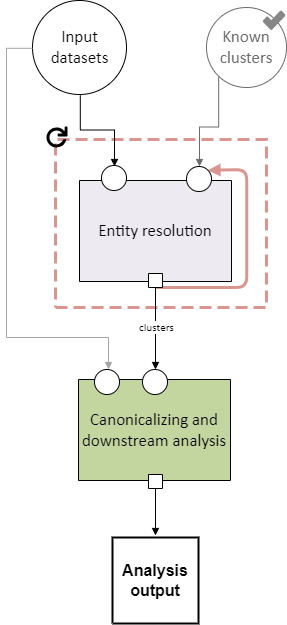

The diagram above was exported from draw.io. Its source (the exported page's mxGraphModel, read from the mxfile embedded in the PNG):
<mxGraphModel dx="1781" dy="946" grid="1" gridSize="10" guides="1" tooltips="1" connect="1" arrows="1" fold="1" page="1" pageScale="1" pageWidth="850" pageHeight="1100" math="0" shadow="0">
  <root>
    <mxCell id="0" />
    <mxCell id="1" parent="0" />
    <UserObject label="&lt;font face=&quot;Calibri&quot; style=&quot;font-size: 16.93px; color: rgb(107, 107, 107);&quot;&gt;Known clusters&lt;/font&gt;" tags="Background" id="15">
      <mxCell style="vsdxID=1104;fillColor=#ffffff;gradientColor=none;shape=stencil(rVFBDsIwDHtNj5VCK14wxj8ilm0VZZ3SAuX3tAoIBhwQ4mbHjhMlyjZxxJmUgZg47OnsujQqu1HGuGkkdqkgZVtlmz4wDRyOUyd8xuqs6BBONSFLH9QOAxdha6FbcSLvisR5oQEvvfegFXyMgqwxu6g5JEwuTIupHnkgXcbo3uNwyxEpnonmt/Ivi/1nLfhirQIeZ+6d9/KlZ/31LaUkL7XtFQ==);strokeColor=#6B6B6B;points=[[0.5,0,0],[0.5,0.5,0],[0,0.5,0],[0.5,1,0],[1,0.5,0],[0.15,0.85,0],[0.85,0.85,0],[0.85,0.15,0],[0.15,0.15,0]];labelBackgroundColor=none;rounded=0;html=1;whiteSpace=wrap;fontColor=#6B6B6B;" parent="1" vertex="1">
        <mxGeometry x="320" y="50" width="80" height="80" as="geometry" />
      </mxCell>
    </UserObject>
    <UserObject label="" tags="Background" id="C3QM8BxVhWmc8vrLjDEi-65">
      <mxCell style="vsdxID=1108;fillColor=none;gradientColor=none;shape=stencil(nZBLDoAgDERP0z3SIyjew0SURgSD+Lu9kMZoXLhwN9O+tukAlrNpJg1SzDH4QW/URgNYgZTkjA4UkwJUgGXng+6DX1zLfmoymdXo17xh5zmRJ6Q42BWCfc2oJfdAr+Yv+AP9Cb7OJ3H/2JG1HNGz/84klThPVCc=);dashed=1;dashPattern=4.00 2.00;strokeColor=#d9958f;strokeWidth=3;points=[[0.5,1,0],[1,0.5,0],[0.5,0,0],[0,0.5,0],[0.5,0.5,0]];labelBackgroundColor=none;rounded=0;html=1;whiteSpace=wrap;" parent="1" vertex="1">
        <mxGeometry x="169" y="182" width="211" height="168" as="geometry" />
      </mxCell>
    </UserObject>
    <UserObject label="" tags="Connector" id="57">
      <mxCell style="vsdxID=1148;edgeStyle=none;startArrow=none;endArrow=block;startSize=5;endSize=5;strokeColor=#d9958f;spacingTop=0;spacingBottom=0;spacingLeft=0;spacingRight=0;verticalAlign=middle;html=1;labelBackgroundColor=#ffffff;rounded=1;entryX=0.85;entryY=0.15;entryDx=0;entryDy=0;entryPerimeter=0;strokeWidth=3;curved=0;" parent="1" target="23" edge="1">
        <mxGeometry relative="1" as="geometry">
          <mxPoint y="-1" as="offset" />
          <Array as="points">
            <mxPoint x="360.19" y="330" />
            <mxPoint x="360.19" y="212.01" />
          </Array>
          <mxPoint x="269" y="330" as="sourcePoint" />
        </mxGeometry>
      </mxCell>
    </UserObject>
    <UserObject label="" tags="Background" id="10">
      <mxCell style="vsdxID=2;fillColor=#ffffff;gradientColor=none;shape=stencil(rVFBDsIwDHtNj5VCK14wxj8ilm0VZZ3SAuX3tAoIBhwQ4mbHjhMlyjZxxJmUgZg47OnsujQqu1HGuGkkdqkgZVtlmz4wDRyOUyd8xuqs6BBONSFLH9QOAxdha6FbcSLvisR5oQEvvfegFXyMgqwxu6g5JEwuTIupHnkgXcbo3uNwyxEpnonmt/Ivi/1nLfhirQIeZ+6d9/KlZ/31LaUkL7XtFQ==);strokeColor=#000000;points=[[0.5,0,0],[0.5,0.5,0],[0,0.5,0],[0.5,1,0],[1,0.5,0],[0.15,0.85,0],[0.85,0.85,0],[0.85,0.15,0],[0.15,0.15,0]];labelBackgroundColor=none;rounded=0;html=1;whiteSpace=wrap;" parent="1" vertex="1">
        <mxGeometry x="146" y="43" width="94" height="94" as="geometry" />
      </mxCell>
    </UserObject>
    <mxCell id="11" value="&lt;div style=&quot;font-size: 1px&quot;&gt;&lt;font style=&quot;font-size:16.93px;font-family:Calibri;color:#000000;direction:ltr;letter-spacing:0px;line-height:120%;opacity:1&quot;&gt;Input datasets&lt;br/&gt;&lt;/font&gt;&lt;/div&gt;" style="text;vsdxID=2;fillColor=none;gradientColor=none;strokeColor=none;points=[[0.5,0,0],[0.5,0.5,0],[0,0.5,0],[0.5,1,0],[1,0.5,0],[0.15,0.85,0],[0.85,0.85,0],[0.85,0.15,0],[0.15,0.15,0]];labelBackgroundColor=none;rounded=0;html=1;whiteSpace=wrap;verticalAlign=middle;align=center;overflow=width;;html=1;" parent="10" vertex="1">
      <mxGeometry x="5.9028813559322035" y="11.407457627118644" width="82.59254237288135" height="70.78677966101695" as="geometry" />
    </mxCell>
    <UserObject label="" tags="Background" id="21">
      <mxCell style="vsdxID=1127;fillColor=none;gradientColor=none;strokeColor=none;strokeWidth=2;points=[];labelBackgroundColor=none;rounded=0;html=1;whiteSpace=wrap;" parent="1" vertex="1">
        <mxGeometry x="193" y="209" width="164" height="126" as="geometry" />
      </mxCell>
    </UserObject>
    <mxCell id="27" value="&lt;div style=&quot;font-size: 1px&quot;&gt;&lt;/div&gt;" style="text;vsdxID=1127;fillColor=none;gradientColor=none;strokeColor=none;strokeWidth=2;points=[];labelBackgroundColor=none;rounded=0;html=1;whiteSpace=wrap;verticalAlign=middle;align=center;overflow=width;;html=1;" parent="21" vertex="1">
      <mxGeometry y="-0.03" width="164.05" height="126.03" as="geometry" />
    </mxCell>
    <mxCell id="22" value="&lt;div style=&quot;font-size: 1px&quot;&gt;&lt;font style=&quot;font-size: 16.93px; font-family: Calibri; color: rgb(0, 0, 0); direction: ltr; letter-spacing: 0px; line-height: 120%; opacity: 1;&quot;&gt;Entity resolution&lt;br&gt;&lt;/font&gt;&lt;/div&gt;" style="verticalAlign=middle;align=center;overflow=width;vsdxID=181;fillColor=#eeeaf2;gradientColor=none;shape=stencil(nZBLDoAgDERP0z3SIyjew0SURgSD+Lu9kMZoXLhwN9O+tukAlrNpJg1SzDH4QW/URgNYgZTkjA4UkwJUgGXng+6DX1zLfmoymdXo17xh5zmRJ6Q42BWCfc2oJfdAr+Yv+AP9Cb7OJ3H/2JG1HNGz/84klThPVCc=);strokeColor=#000000;points=[[0.5,1,0],[1,0.5,0],[0.5,0,0],[0,0.5,0],[0.5,0.5,0]];labelBackgroundColor=none;rounded=0;html=1;whiteSpace=wrap;" parent="21" vertex="1">
      <mxGeometry y="14" width="152" height="101" as="geometry" />
    </mxCell>
    <mxCell id="23" style="vsdxID=1123;fillColor=#ffffff;gradientColor=none;shape=stencil(vVFBDgIhDHwNRxKE+IJ1/Ufjll0iLpuCLv5eSDWKevLgbaYznTatMF2cYEGhVUwUjri6IU3C7ITWbp6QXCpImF6YzgbCkcJ5HpgvUJ0VncKlJmTuU7VDqyuzLdM9O4EORaLcaIpa7yNoo75GqSwhuygpJEguzM1UDzSiLGOk9TDec1iKK+LyUf5lsf+tVcDzzNZ5z1961d/fUkr8UtPfAA==);strokeColor=#000000;points=[[0.5,0,0],[0.5,0.5,0],[0,0.5,0],[0.5,1,0],[1,0.5,0],[0.15,0.85,0],[0.85,0.85,0],[0.85,0.15,0],[0.15,0.15,0]];labelBackgroundColor=none;rounded=0;html=1;whiteSpace=wrap;" parent="21" vertex="1">
      <mxGeometry x="107" width="25" height="25" as="geometry" />
    </mxCell>
    <mxCell id="24" value="&lt;div style=&quot;font-size: 1px&quot;&gt;&lt;/div&gt;" style="text;vsdxID=1123;fillColor=none;gradientColor=none;strokeColor=none;points=[[0.5,0,0],[0.5,0.5,0],[0,0.5,0],[0.5,1,0],[1,0.5,0],[0.15,0.85,0],[0.85,0.85,0],[0.85,0.15,0],[0.15,0.15,0]];labelBackgroundColor=none;rounded=0;html=1;whiteSpace=wrap;verticalAlign=middle;align=center;overflow=width;;html=1;" parent="23" vertex="1">
      <mxGeometry x="1.59" y="2.78" width="22.23" height="19.05" as="geometry" />
    </mxCell>
    <mxCell id="25" style="vsdxID=1125;fillColor=#ffffff;gradientColor=none;shape=stencil(vVFBDgIhDHwNRxKE+IJ1/Ufjll0iLpuCLv5eSDWKevLgbaYznTatMF2cYEGhVUwUjri6IU3C7ITWbp6QXCpImF6YzgbCkcJ5HpgvUJ0VncKlJmTuU7VDqyuzLdM9O4EORaLcaIpa7yNoo75GqSwhuygpJEguzM1UDzSiLGOk9TDec1iKK+LyUf5lsf+tVcDzzNZ5z1961d/fUkr8UtPfAA==);strokeColor=#000000;points=[[0.5,0,0],[0.5,0.5,0],[0,0.5,0],[0.5,1,0],[1,0.5,0],[0.15,0.85,0],[0.85,0.85,0],[0.85,0.15,0],[0.15,0.15,0]];labelBackgroundColor=none;rounded=0;html=1;whiteSpace=wrap;" parent="21" vertex="1">
      <mxGeometry x="22" y="-1" width="25" height="25" as="geometry" />
    </mxCell>
    <mxCell id="26" value="&lt;div style=&quot;font-size: 1px&quot;&gt;&lt;/div&gt;" style="text;vsdxID=1125;fillColor=none;gradientColor=none;strokeColor=none;points=[[0.5,0,0],[0.5,0.5,0],[0,0.5,0],[0.5,1,0],[1,0.5,0],[0.15,0.85,0],[0.85,0.85,0],[0.85,0.15,0],[0.15,0.15,0]];labelBackgroundColor=none;rounded=0;html=1;whiteSpace=wrap;verticalAlign=middle;align=center;overflow=width;;html=1;" parent="25" vertex="1">
      <mxGeometry x="1.59" y="2.78" width="22.23" height="19.05" as="geometry" />
    </mxCell>
    <UserObject label="" tags="Background" id="28">
      <mxCell style="vsdxID=1128;fillColor=none;gradientColor=none;strokeColor=none;strokeWidth=2;points=[];labelBackgroundColor=none;rounded=0;html=1;whiteSpace=wrap;" parent="1" vertex="1">
        <mxGeometry x="176" y="412" width="169" height="124" as="geometry" />
      </mxCell>
    </UserObject>
    <mxCell id="29" value="&lt;div style=&quot;font-size: 1px&quot;&gt;&lt;font style=&quot;font-size:16.93px;font-family:Calibri;color:#000000;direction:ltr;letter-spacing:0px;line-height:120%;opacity:1&quot;&gt;Canonicalizing and downstream analysis&lt;br/&gt;&lt;/font&gt;&lt;/div&gt;" style="verticalAlign=middle;align=center;overflow=width;vsdxID=112;fillColor=#c4d6a0;gradientColor=none;shape=stencil(nZBLDoAgDERP0z3SIyjew0SURgSD+Lu9kMZoXLhwN9O+tukAlrNpJg1SzDH4QW/URgNYgZTkjA4UkwJUgGXng+6DX1zLfmoymdXo17xh5zmRJ6Q42BWCfc2oJfdAr+Yv+AP9Cb7OJ3H/2JG1HNGz/84klThPVCc=);strokeColor=#000000;points=[[0.5,1,0],[1,0.5,0],[0.5,0,0],[0,0.5,0],[0.5,0.5,0]];labelBackgroundColor=none;rounded=0;html=1;whiteSpace=wrap;" parent="28" vertex="1">
      <mxGeometry x="16" y="10" width="152" height="101" as="geometry" />
    </mxCell>
    <mxCell id="30" style="vsdxID=1124;fillColor=#ffffff;gradientColor=none;shape=stencil(vVFBDgIhDHwNRxKE+IJ1/Ufjll0iLpuCLv5eSDWKevLgbaYznTatMF2cYEGhVUwUjri6IU3C7ITWbp6QXCpImF6YzgbCkcJ5HpgvUJ0VncKlJmTuU7VDqyuzLdM9O4EORaLcaIpa7yNoo75GqSwhuygpJEguzM1UDzSiLGOk9TDec1iKK+LyUf5lsf+tVcDzzNZ5z1961d/fUkr8UtPfAA==);strokeColor=#000000;points=[[0.5,0,0],[0.5,0.5,0],[0,0.5,0],[0.5,1,0],[1,0.5,0],[0.15,0.85,0],[0.85,0.85,0],[0.85,0.15,0],[0.15,0.15,0]];labelBackgroundColor=none;rounded=0;html=1;whiteSpace=wrap;" parent="28" vertex="1">
      <mxGeometry x="80" width="25" height="25" as="geometry" />
    </mxCell>
    <mxCell id="31" style="vsdxID=1126;fillColor=#ffffff;gradientColor=none;shape=stencil(vVFBDgIhDHwNRxKE+IJ1/Ufjll0iLpuCLv5eSDWKevLgbaYznTatMF2cYEGhVUwUjri6IU3C7ITWbp6QXCpImF6YzgbCkcJ5HpgvUJ0VncKlJmTuU7VDqyuzLdM9O4EORaLcaIpa7yNoo75GqSwhuygpJEguzM1UDzSiLGOk9TDec1iKK+LyUf5lsf+tVcDzzNZ5z1961d/fUkr8UtPfAA==);strokeColor=#000000;points=[[0.5,0,0],[0.5,0.5,0],[0,0.5,0],[0.5,1,0],[1,0.5,0],[0.15,0.85,0],[0.85,0.85,0],[0.85,0.15,0],[0.15,0.15,0]];labelBackgroundColor=none;rounded=0;html=1;whiteSpace=wrap;" parent="28" vertex="1">
      <mxGeometry x="32" width="25" height="25" as="geometry" />
    </mxCell>
    <UserObject label="" tags="Background" id="34">
      <mxCell style="vsdxID=1130;fillColor=#ffffff;gradientColor=none;shape=stencil(nZBLDoAgDERP0z3SIyjew0SURgSD+Lu9kMZoXLhwN9O+tukAlrNpJg1SzDH4QW/URgNYgZTkjA4UkwJUgGXng+6DX1zLfmoymdXo17xh5zmRJ6Q42BWCfc2oJfdAr+Yv+AP9Cb7OJ3H/2JG1HNGz/84klThPVCc=);strokeColor=#000000;points=[[0,0.5,0],[1,0.5,0],[0.5,1,0],[0.5,0,0],[1,1,0]];labelBackgroundColor=none;rounded=0;html=1;whiteSpace=wrap;" parent="1" vertex="1">
        <mxGeometry x="262" y="316" width="14" height="14" as="geometry" />
      </mxCell>
    </UserObject>
    <UserObject label="" tags="Background" id="35">
      <mxCell style="vsdxID=1131;fillColor=#ffffff;gradientColor=none;shape=stencil(nZBLDoAgDERP0z3SIyjew0SURgSD+Lu9kMZoXLhwN9O+tukAlrNpJg1SzDH4QW/URgNYgZTkjA4UkwJUgGXng+6DX1zLfmoymdXo17xh5zmRJ6Q42BWCfc2oJfdAr+Yv+AP9Cb7OJ3H/2JG1HNGz/84klThPVCc=);strokeColor=#000000;points=[[0,0.5,0],[1,0.5,0],[0.5,1,0],[0.5,0,0]];labelBackgroundColor=none;rounded=0;html=1;whiteSpace=wrap;" parent="1" vertex="1">
        <mxGeometry x="262" y="517" width="14" height="14" as="geometry" />
      </mxCell>
    </UserObject>
    <UserObject label="" tags="Connector" id="59">
      <mxCell style="vsdxID=1107;edgeStyle=orthogonalEdgeStyle;startArrow=none;endArrow=block;startSize=5;endSize=5;strokeColor=#6B6B6B;spacingTop=0;spacingBottom=0;spacingLeft=0;spacingRight=0;verticalAlign=middle;html=1;labelBackgroundColor=#ffffff;rounded=0;exitX=0.15254237288135594;exitY=0.864406779661017;exitDx=0;exitDy=0;exitPerimeter=0;entryX=0.52;entryY=0;entryDx=0;entryDy=0;entryPerimeter=0;" parent="1" source="15" target="23" edge="1">
        <mxGeometry relative="1" as="geometry" />
      </mxCell>
    </UserObject>
    <UserObject label="" tags="Connector" id="60">
      <mxCell style="vsdxID=114;edgeStyle=none;startArrow=none;endArrow=block;startSize=5;endSize=5;strokeColor=#000000;spacingTop=0;spacingBottom=0;spacingLeft=0;spacingRight=0;verticalAlign=middle;html=1;labelBackgroundColor=#ffffff;rounded=0;exitX=0.5;exitY=1;exitDx=0;exitDy=0;exitPerimeter=0;entryX=0.4962962962962963;entryY=0;entryDx=0;entryDy=0;entryPerimeter=0;" parent="1" source="35" edge="1">
        <mxGeometry relative="1" as="geometry">
          <mxPoint x="12" as="offset" />
          <Array as="points" />
          <mxPoint x="269" y="578" as="targetPoint" />
        </mxGeometry>
      </mxCell>
    </UserObject>
    <UserObject label="" tags="Connector" id="61">
      <mxCell style="vsdxID=1059;edgeStyle=orthogonalEdgeStyle;startArrow=none;endArrow=block;startSize=5;endSize=5;strokeColor=#a5a5a5;spacingTop=0;spacingBottom=0;spacingLeft=0;spacingRight=0;verticalAlign=middle;html=1;labelBackgroundColor=#ffffff;rounded=0;exitX=0;exitY=0.5084745762711864;exitDx=0;exitDy=0;exitPerimeter=0;entryX=0.56;entryY=0;entryDx=0;entryDy=0;entryPerimeter=0;" parent="1" source="10" target="31" edge="1">
        <mxGeometry relative="1" as="geometry">
          <Array as="points">
            <mxPoint x="120" y="91" />
            <mxPoint x="120" y="380" />
            <mxPoint x="222" y="380" />
          </Array>
        </mxGeometry>
      </mxCell>
    </UserObject>
    <UserObject label="&lt;div style=&quot;font-size: 1px&quot;&gt;&lt;font style=&quot;font-size:11.29px;font-family:Calibri;color:#000000;direction:ltr;letter-spacing:0px;line-height:120%;opacity:1&quot;&gt;clusters&lt;br/&gt;&lt;/font&gt;&lt;/div&gt;" tags="Connector" id="62">
      <mxCell style="vsdxID=1061;edgeStyle=none;startArrow=none;endArrow=block;startSize=5;endSize=5;strokeColor=#000000;spacingTop=0;spacingBottom=0;spacingLeft=0;spacingRight=0;verticalAlign=middle;html=1;labelBackgroundColor=#ffffff;rounded=0;align=center;exitX=0.5;exitY=1;exitDx=0;exitDy=0;exitPerimeter=0;entryX=0.52;entryY=0;entryDx=0;entryDy=0;entryPerimeter=0;" parent="1" source="34" target="30" edge="1">
        <mxGeometry x="-0.0223" y="1" relative="1" as="geometry">
          <mxPoint as="offset" />
          <Array as="points">
            <mxPoint x="269" y="349.05" />
            <mxPoint x="268.84" y="349.05" />
          </Array>
        </mxGeometry>
      </mxCell>
    </UserObject>
    <UserObject label="" tags="Connector" id="63">
      <mxCell style="vsdxID=1094;edgeStyle=orthogonalEdgeStyle;startArrow=none;endArrow=block;startSize=5;endSize=5;strokeColor=#000000;spacingTop=0;spacingBottom=0;spacingLeft=0;spacingRight=0;verticalAlign=middle;html=1;labelBackgroundColor=#ffffff;rounded=0;exitX=0.5084745762711864;exitY=1.0084745762711864;exitDx=0;exitDy=0;exitPerimeter=0;entryX=0.52;entryY=0.04;entryDx=0;entryDy=0;entryPerimeter=0;" parent="1" source="10" target="25" edge="1">
        <mxGeometry relative="1" as="geometry" />
      </mxCell>
    </UserObject>
    <UserObject label="" tags="Background" id="C3QM8BxVhWmc8vrLjDEi-66">
      <mxCell style="vsdxID=1155;fillColor=none;gradientColor=none;strokeColor=none;spacingTop=-3;spacingBottom=-3;spacingLeft=-3;spacingRight=-3;points=[];labelBackgroundColor=none;rounded=0;html=1;whiteSpace=wrap;" parent="1" vertex="1">
        <mxGeometry x="160" y="169" width="21" height="21" as="geometry" />
      </mxCell>
    </UserObject>
    <mxCell id="C3QM8BxVhWmc8vrLjDEi-67" style="vsdxID=1156;fillColor=#000000;gradientColor=none;shape=stencil(pZfbUhsxDEC/Jq8ay/JFfqb0P5gSSqaUMCG08PdVuuubnN2l07fFSDm6WZJ3dPP6ePey31nzej4df+x/H+7Pjzv6srP28Py4Px3O8rWj2x3dPBxP+++n49vz/fT3y91F8vL18/jr8gvvk15yQOGiZc3HdBIIov978nVS+PZ2mjRwVMGik+ajdztK2VGKihT6WWo+CnIUV/kEnhQ/gHGKT4Co+BGSVXwLlhU/gedVPoJzPT/KkfbfQFD8KIa7ns8CCz0/erC4xucILio+D/FnByn2fBZnk+JbMCr+vMWPCdD2fGZA6vniRuSeLyFh6vlRTKKeLymZs7TADwyBe37yPVxqKFoFD8Dcw4Mp+SjwuAH3AUgFP6VcsIXvEZJ2vpRV4bsIKvdpq/Ysgu/paEzPNqroeCg600N9KYsFqOmJdrxsjVnzibvmLWNPdhveSrCjynTzuznXHtApn8Eo+JU6QwS72udaHdQ6tc4bKTtK/Q/fD94jAel7Jldf9Rn0wz1jhKD5pTCW+owtTa3wx1JnApMUP0HUfYbqhZyPrMkmLfE9UOr5Umes0s8BnIq/SBndZxup6v/cM2f+0+G5GYytxnRSYr9kb6OR4wVBh0s6ZW+tUZZK8GJvqVm2Urqa852VZs3ExKV+PvrL/V7bVNTprE7k0BnVQnRoeiOr+HyHtyZ8Vci3vqloW1yJuueM9z7Vow/SUleNlZ6D/UI0KAxtytUlAkdT8kyQi6IK1Y0XtZXKBtNqobYaczY2DW5U5iMqU78aLEO0t5fKaljtbeYhaamr9kor1PZubZyyOOkAt6bkTujqXlgNJr1xyF6kNh6yEFc3Htk4WHciWW91glOttXx1eNh4r4zBoRMNUz+Nk2jc+NCBw8F/zW+lPrsAtDo5JaV71yUg1b04dztfpZb9r1JL8ZdJZHt++8s1/1EvAqHu5Tn/qbbAvAfSxiRsdVDrVH4qwS4vDjP4f1nC9YtncxJKZau1L4zxl/Ua0yZfXi8c/pEvbymy23yxUjWMMM6OVqrGH9f5V1+cehO6/uLUy28rVflrDesTT2T5qA/sh8PT0/Q+b/+vH+RyND3m6fYP);strokeColor=none;strokeWidth=3;spacingTop=-3;spacingBottom=-3;spacingLeft=-3;spacingRight=-3;points=[];labelBackgroundColor=none;rounded=0;html=1;whiteSpace=wrap;" parent="C3QM8BxVhWmc8vrLjDEi-66" vertex="1">
      <mxGeometry width="21" height="21" as="geometry" />
    </mxCell>
    <UserObject label="&lt;font style=&quot;font-size: 16px;&quot;&gt;&lt;b&gt;Analysis output&lt;/b&gt;&lt;/font&gt;" tags="Background" id="C3QM8BxVhWmc8vrLjDEi-68">
      <mxCell style="verticalAlign=middle;align=center;overflow=width;vsdxID=1186;fillColor=#ffffff;gradientColor=none;shape=stencil(nZBLDoAgDERP0z3SIyjew0SURgSD+Lu9kMZoXLhwN9O+tukAlrNpJg1SzDH4QW/URgNYgZTkjA4UkwJUgGXng+6DX1zLfmoymdXo17xh5zmRJ6Q42BWCfc2oJfdAr+Yv+AP9Cb7OJ3H/2JG1HNGz/84klThPVCc=);strokeColor=#000000;strokeWidth=2;points=[[0,0.5,0],[1,0.5,0],[0.5,1,0],[0.5,0,0]];labelBackgroundColor=none;rounded=0;html=1;whiteSpace=wrap;" parent="1" vertex="1">
        <mxGeometry x="226" y="580" width="86" height="86" as="geometry" />
      </mxCell>
    </UserObject>
    <mxCell id="65" style="vsdxID=1097;fillColor=light-dark(#878787, #ededed);gradientColor=none;shape=stencil(lZTRdoIwDIafhtucJmlpc+3ce3gmTs4ceBA39/YrK6jpBsfdlTR/8/0lTcGr035zrAoyp75r36rPetvvC34qiOpmX3V1H1cFrwte7dqueu3ac7NN38fNkDms3tuP4YRL0qEDVw4qMl8pwgxsfyLPSfBy7pICR4kHkVEyhtiAxRS6UAoRQpiy6HcWj1kWmMYsnql/qJs7YPZgNbAVoHJe4B14VgKCEJYM+gCI2qDR5gKCBG3OgHHaW7BgtTWaVH+CigfnFCgGEFwiFQEpNelw71bTojGalcprpQk2Fi85oxWwNI9rEbz+EfEM5CVcFuCgca9sEyw7sFnfDC4z3NgkJmjcWN0s4NJkZqJ1AsEv0RpN6kqQ7GKza3UEKFl/36ryQ936wHv8tyAubs9/Vx8OaXrc7+fjIobSqOH1Nw==);strokeColor=none;strokeWidth=8;spacingTop=-3;spacingBottom=-3;spacingLeft=-3;spacingRight=-3;points=[];labelBackgroundColor=none;rounded=0;html=1;whiteSpace=wrap;" parent="1" vertex="1">
      <mxGeometry x="376.15" y="53" width="22.85" height="19.58" as="geometry" />
    </mxCell>
  </root>
</mxGraphModel>